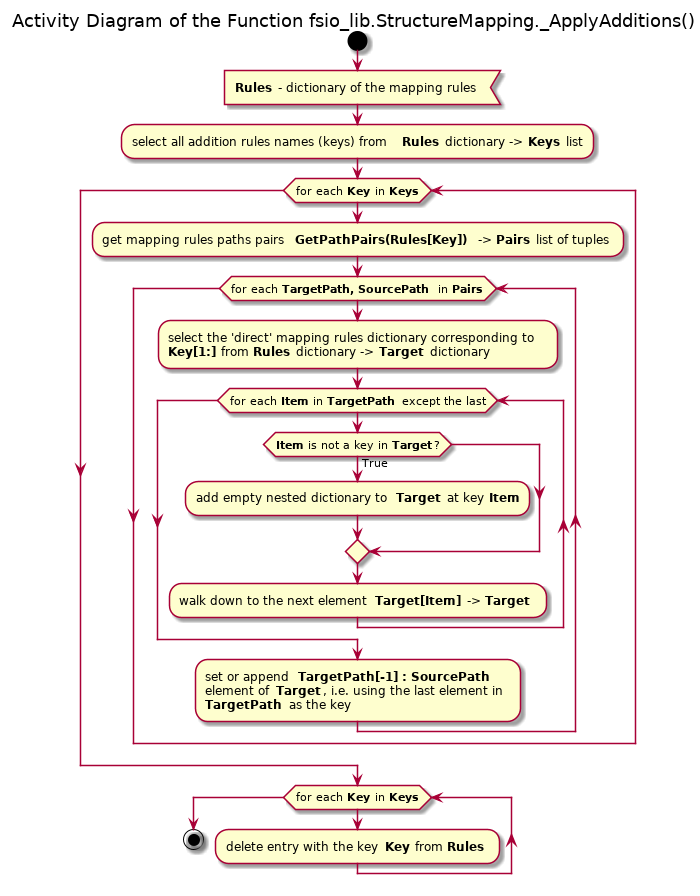

The diagram above was rendered by PlantUML. Its source (embedded in the PNG):
@startuml structure_mapping_applyadditions

title Activity Diagram of the Function fsio_lib.StructureMapping._ApplyAdditions()

start

:<b>Rules</b> - dictionary of the mapping rules<

:select all addition rules names (keys) from <b>Rules</b> dictionary -> <b>Keys</b> list;

while (for each <b>Key</b> in <b>Keys</b>)
    :get mapping rules paths pairs <b>GetPathPairs(Rules[Key])</b> -> <b>Pairs</b> list of tuples;
    while (for each <b>TargetPath, SourcePath</b> in <b>Pairs</b>)
        :select the 'direct' mapping rules dictionary corresponding to\n<b>Key[1:]</b> from <b>Rules</b> dictionary -> <b>Target</b> dictionary;
        while (for each <b>Item</b> in <b>TargetPath</b> except the last)
            if (<b>Item</b> is not a key in <b>Target</b>?) then (True)
                :add empty nested dictionary to <b>Target</b> at key <b>Item</b>;
            endif
            
            :walk down to the next element <b>Target[Item]</b> -> <b>Target</b> ;
        end while
        
        :set or append <b>TargetPath[-1] : SourcePath</b>\nelement of <b>Target</b>, i.e. using the last element in\n<b>TargetPath</b> as the key;
    end while
end while

while (for each <b>Key</b> in <b>Keys</b>)
    :delete entry with the key <b>Key</b> from <b>Rules</b> ;
end while

stop

@enduml